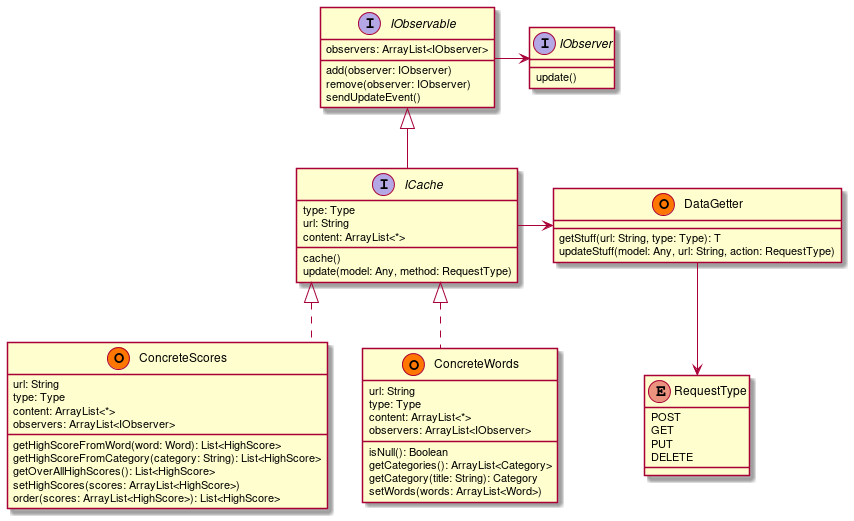

The diagram above was rendered by PlantUML. Its source (embedded in the PNG):
@startuml
skinparam linetype ortho
class ConcreteScores << (O,#FF7700) >> implements ICache {
    url: String
    type: Type
    content: ArrayList<*>
    observers: ArrayList<IObserver>
    getHighScoreFromWord(word: Word): List<HighScore>
    getHighScoreFromCategory(category: String): List<HighScore>
    getOverAllHighScores(): List<HighScore>
    setHighScores(scores: ArrayList<HighScore>)
    order(scores: ArrayList<HighScore>): List<HighScore>
}


class ConcreteWords << (O,#FF7700) >> implements ICache {
    url: String
    type: Type
    content: ArrayList<*>
    observers: ArrayList<IObserver>
    isNull(): Boolean
    getCategories(): ArrayList<Category>
    getCategory(title: String): Category
    setWords(words: ArrayList<Word>)
}


interface ICache implements IObservable {
    type: Type
    url: String
    content: ArrayList<*>
    cache()
    update(model: Any, method: RequestType)
}

ICache -> DataGetter

interface IObservable {
    observers: ArrayList<IObserver>
    add(observer: IObserver)
    remove(observer: IObserver)
    sendUpdateEvent()
}

IObservable --r-> IObserver

interface IObserver {
    update()
}

class DataGetter << (O,#FF7700) >> {
    getStuff(url: String, type: Type): T
    updateStuff(model: Any, url: String, action: RequestType)
}

DataGetter -d-> RequestType

enum RequestType {
    POST
    GET
    PUT
    DELETE
}

@enduml